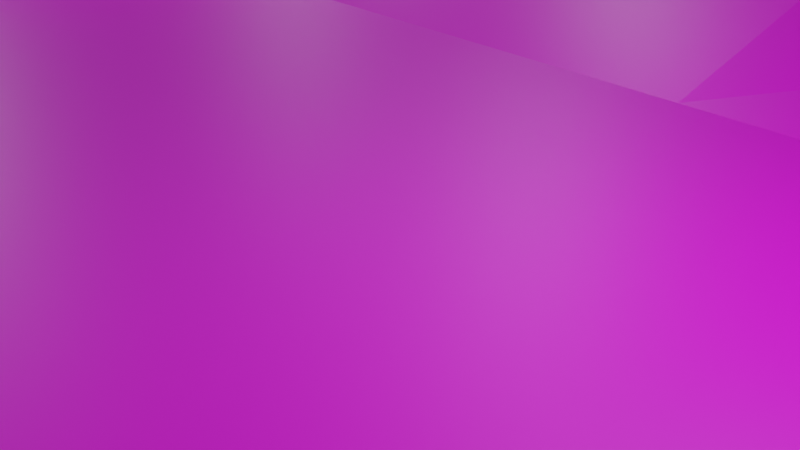 # Source: grass.blend  (saved by Blender 2.93.20; exported with 4.5.12 LTS)
import bpy
from mathutils import Matrix  # noqa: F401  (used for matrix-valued properties, if any)

bpy.ops.wm.read_factory_settings(use_empty=True)
scene = bpy.context.scene
scene.name = 'Scene'

# ---- collections
col_collection = bpy.data.collections.new('Collection'); scene.collection.children.link(col_collection)

# ---- images (referenced by path relative to the original .blend; pixels are not part of the script)
import os
ASSET_DIR = os.environ.get("B2B_ASSET_DIR", "")  # directory of the original .blend (textures are referenced by path, not embedded)
HERE = os.path.dirname(os.path.abspath(__file__))  # packed textures are extracted next to this script under _unpacked/

def load_image(name, relpath, width, height, colorspace="sRGB"):
    """Load a texture the original file referenced (path relative to the .blend, or extracted next to this script)."""
    p = next((c for c in (os.path.join(HERE, relpath), os.path.join(ASSET_DIR, relpath)) if relpath and os.path.exists(c)), "")
    if p:
        img = bpy.data.images.load(p, check_existing=True)
        img.name = name
    else:  # same state as the original file: an image datablock whose file is absent (Cycles renders it pink)
        img = bpy.data.images.new(name, width, height)
        img.source = "FILE"
        img.filepath = "//" + (relpath or name)
    img.colorspace_settings.name = colorspace
    return img
img_grass_jpg = load_image('grass.jpg', 'grass.jpg', 1024, 1024, 'sRGB')

# ---- materials (node trees are filled in below, after node groups)
mat_material_006 = bpy.data.materials.new('Material.006')
mat_material_006.use_transparent_shadow = False

# ---- material node trees
mat_material_006.use_nodes = True; mat_material_006.node_tree.nodes.clear()
_N = mat_material_006.node_tree.nodes; _L = mat_material_006.node_tree.links
n0 = _N.new('ShaderNodeBsdfPrincipled'); n0.name = 'Principled BSDF'; n0.location = (10, 300)
n0.distribution = 'GGX'
n0.subsurface_method = 'BURLEY'
n0.inputs[3].default_value = 1.45
n0.inputs[27].default_value = (0.0, 0.0, 0.0, 1.0)
n0.inputs[28].default_value = 1.0
n1 = _N.new('ShaderNodeOutputMaterial'); n1.name = 'Material Output'; n1.location = (300, 300)
n2 = _N.new('ShaderNodeTexImage'); n2.name = 'Image Texture'; n2.location = (-280, 270)
n2.image = img_grass_jpg
_L.new(n0.outputs[0], n1.inputs[0])
_L.new(n2.outputs[0], n0.inputs[0])
n1.is_active_output = True

# ---- world
world_world = bpy.data.worlds.new('World'); scene.world = world_world
world_world.use_nodes = True; world_world.node_tree.nodes.clear()
_N = world_world.node_tree.nodes; _L = world_world.node_tree.links
n0 = _N.new('ShaderNodeOutputWorld'); n0.name = 'World Output'; n0.location = (300, 300)
n1 = _N.new('ShaderNodeBackground'); n1.name = 'Background'; n1.location = (10, 300)
n1.inputs[0].default_value = (0.05088, 0.05088, 0.05088, 1.0)
_L.new(n1.outputs[0], n0.inputs[0])
n0.is_active_output = True
world_world.color = (0.05088, 0.05088, 0.05088)
world_world.use_sun_shadow = False
world_world.sun_shadow_jitter_overblur = 0.0

# ---- cameras
cam_camera = bpy.data.cameras.new('Camera')
cam_camera.clip_end = 100.0
cam_camera.ortho_scale = 7.314

# ---- lights
light_light = bpy.data.lights.new('Light', 'POINT')
light_light.transmission_factor = 0.0
light_light.energy = 1000.0
light_light.shadow_soft_size = 0.1
light_light.shadow_maximum_resolution = 0.006
light_light.use_absolute_resolution = True
light_light_002 = bpy.data.lights.new('Light.002', 'POINT')
light_light_002.transmission_factor = 0.0
light_light_002.energy = 1000.0
light_light_002.shadow_soft_size = 0.1
light_light_002.shadow_maximum_resolution = 0.006
light_light_002.use_absolute_resolution = True
light_light_003 = bpy.data.lights.new('Light.003', 'POINT')
light_light_003.transmission_factor = 0.0
light_light_003.energy = 1000.0
light_light_003.shadow_soft_size = 0.1
light_light_003.shadow_maximum_resolution = 0.006
light_light_003.use_absolute_resolution = True
light_light_004 = bpy.data.lights.new('Light.004', 'POINT')
light_light_004.transmission_factor = 0.0
light_light_004.energy = 1000.0
light_light_004.shadow_soft_size = 0.1
light_light_004.shadow_maximum_resolution = 0.006
light_light_004.use_absolute_resolution = True
light_light_005 = bpy.data.lights.new('Light.005', 'POINT')
light_light_005.transmission_factor = 0.0
light_light_005.energy = 1000.0
light_light_005.shadow_soft_size = 0.1
light_light_005.shadow_maximum_resolution = 0.006
light_light_005.use_absolute_resolution = True
light_light_006 = bpy.data.lights.new('Light.006', 'POINT')
light_light_006.transmission_factor = 0.0
light_light_006.energy = 1000.0
light_light_006.shadow_soft_size = 0.1
light_light_006.shadow_maximum_resolution = 0.006
light_light_006.use_absolute_resolution = True
light_light_007 = bpy.data.lights.new('Light.007', 'POINT')
light_light_007.transmission_factor = 0.0
light_light_007.energy = 1000.0
light_light_007.shadow_soft_size = 0.1
light_light_007.shadow_maximum_resolution = 0.006
light_light_007.use_absolute_resolution = True
light_light_008 = bpy.data.lights.new('Light.008', 'POINT')
light_light_008.transmission_factor = 0.0
light_light_008.energy = 1000.0
light_light_008.shadow_soft_size = 0.1
light_light_008.shadow_maximum_resolution = 0.006
light_light_008.use_absolute_resolution = True
light_light_009 = bpy.data.lights.new('Light.009', 'POINT')
light_light_009.transmission_factor = 0.0
light_light_009.energy = 1000.0
light_light_009.shadow_soft_size = 0.1
light_light_009.shadow_maximum_resolution = 0.006
light_light_009.use_absolute_resolution = True
light_light_010 = bpy.data.lights.new('Light.010', 'POINT')
light_light_010.transmission_factor = 0.0
light_light_010.energy = 1000.0
light_light_010.shadow_soft_size = 0.1
light_light_010.shadow_maximum_resolution = 0.006
light_light_010.use_absolute_resolution = True

# ---- meshes
me_plane = bpy.data.meshes.new('Plane')
me_plane.from_pydata([(-1.0, 1.138, 5.588), (1.0, 1.138, 2.2), (-1.0, 0.8878, 5.588), (-1.0, 0.6378, 2.2), (-1.0, 0.25, 0.0), (-1.0, 0.0, 0.0), (1.0, 0.0, 0.0), (1.0, 0.25, 0.0), (1.0, 0.6378, 2.2), (1.0, 0.8878, 2.2), (0.75, 1.138, 2.2), (0.5, 1.138, 2.2), (0.25, 1.138, 2.2), (0.0, 1.138, 2.2), (-0.25, 1.138, 2.2), (-0.5, 1.138, 2.2), (-0.75, 1.138, 5.588), (-0.75, 0.0, 0.0), (-0.75, 0.25, 0.0), (-0.75, 0.6378, 2.2), (-0.75, 0.8878, 5.588), (-0.5, 0.0, 0.0), (-0.5, 0.25, 0.0), (-0.5, 0.6378, 3.466), (-0.5, 0.8878, 3.466), (-0.25, 0.0, 0.0), (-0.25, 0.25, 0.0), (-0.25, 0.6378, 3.466), (-0.25, 0.8878, 3.466), (0.0, 0.0, 0.0), (0.0, 0.25, 0.0), (0.0, 0.6378, 2.2), (0.0, 0.8878, 2.2), (0.25, 0.0, 0.0), (0.25, 0.25, 0.0), (0.25, 0.6378, 1.498), (0.25, 0.8878, 2.2), (0.5, 0.0, 0.0), (0.5, 0.25, 0.0), (0.5, 0.6378, 2.2), (0.5, 0.8878, 0.7661), (0.75, 0.0, 0.0), (0.75, 0.25, 0.0), (0.75, 0.6378, 1.871), (0.75, 0.8878, 2.2)], [], [(44, 9, 1, 10), (2, 20, 16, 0), (20, 24, 15, 16), (24, 28, 14, 15), (28, 32, 13, 14), (32, 36, 12, 13), (36, 40, 11, 12), (40, 44, 10, 11), (5, 17, 18, 4), (4, 18, 19, 3), (3, 19, 20, 2), (17, 21, 22, 18), (18, 22, 23, 19), (19, 23, 24, 20), (21, 25, 26, 22), (22, 26, 27, 23), (23, 27, 28, 24), (25, 29, 30, 26), (26, 30, 31, 27), (27, 31, 32, 28), (29, 33, 34, 30), (30, 34, 35, 31), (31, 35, 36, 32), (33, 37, 38, 34), (34, 38, 39, 35), (35, 39, 40, 36), (37, 41, 42, 38), (38, 42, 43, 39), (39, 43, 44, 40), (41, 6, 7, 42), (42, 7, 8, 43), (43, 8, 9, 44)])
_uv = me_plane.uv_layers.new(name='UVMap')
_uv.uv.foreach_set('vector', [0.875, 0.875, 1.0, 0.875, 1.0, 1.0, 0.875, 1.0, 0.0, 0.875, 0.125, 0.875, 0.125, 1.0, 0.0, 1.0, 0.125, 0.875, 0.25, 0.875, 0.25, 1.0, 0.125, 1.0, 0.25, 0.875, 0.375, 0.875, 0.375, 1.0, 0.25, 1.0, 0.375, 0.875, 0.5, 0.875, 0.5, 1.0, 0.375, 1.0, 0.5, 0.875, 0.625, 0.875, 0.625, 1.0, 0.5, 1.0, 0.625, 0.875, 0.75, 0.875, 0.75, 1.0, 0.625, 1.0, 0.75, 0.875, 0.875, 0.875, 0.875, 1.0, 0.75, 1.0, 0.0, 0.5, 0.125, 0.5, 0.125, 0.625, 0.0, 0.625, 0.0, 0.625, 0.125, 0.625, 0.125, 0.75, 0.0, 0.75, 0.0, 0.75, 0.125, 0.75, 0.125, 0.875, 0.0, 0.875, 0.125, 0.5, 0.25, 0.5, 0.25, 0.625, 0.125, 0.625, 0.125, 0.625, 0.25, 0.625, 0.25, 0.75, 0.125, 0.75, 0.125, 0.75, 0.25, 0.75, 0.25, 0.875, 0.125, 0.875, 0.25, 0.5, 0.375, 0.5, 0.375, 0.625, 0.25, 0.625, 0.25, 0.625, 0.375, 0.625, 0.375, 0.75, 0.25, 0.75, 0.25, 0.75, 0.375, 0.75, 0.375, 0.875, 0.25, 0.875, 0.375, 0.5, 0.5, 0.5, 0.5, 0.625, 0.375, 0.625, 0.375, 0.625, 0.5, 0.625, 0.5, 0.75, 0.375, 0.75, 0.375, 0.75, 0.5, 0.75, 0.5, 0.875, 0.375, 0.875, 0.5, 0.5, 0.625, 0.5, 0.625, 0.625, 0.5, 0.625, 0.5, 0.625, 0.625, 0.625, 0.625, 0.75, 0.5, 0.75, 0.5, 0.75, 0.625, 0.75, 0.625, 0.875, 0.5, 0.875, 0.625, 0.5, 0.75, 0.5, 0.75, 0.625, 0.625, 0.625, 0.625, 0.625, 0.75, 0.625, 0.75, 0.75, 0.625, 0.75, 0.625, 0.75, 0.75, 0.75, 0.75, 0.875, 0.625, 0.875, 0.75, 0.5, 0.875, 0.5, 0.875, 0.625, 0.75, 0.625, 0.75, 0.625, 0.875, 0.625, 0.875, 0.75, 0.75, 0.75, 0.75, 0.75, 0.875, 0.75, 0.875, 0.875, 0.75, 0.875, 0.875, 0.5, 1.0, 0.5, 1.0, 0.625, 0.875, 0.625, 0.875, 0.625, 1.0, 0.625, 1.0, 0.75, 0.875, 0.75, 0.875, 0.75, 1.0, 0.75, 1.0, 0.875, 0.875, 0.875])
me_plane.materials.append(mat_material_006)
me_plane.use_remesh_fix_poles = True
me_plane.use_remesh_preserve_attributes = False
me_plane.update()

# ---- objects
ob_light = bpy.data.objects.new('Light', light_light)
ob_camera = bpy.data.objects.new('Camera', cam_camera)
ob_plane = bpy.data.objects.new('Plane', me_plane)
ob_light_001 = bpy.data.objects.new('Light.001', light_light_002)
ob_light_002 = bpy.data.objects.new('Light.002', light_light_003)
ob_light_003 = bpy.data.objects.new('Light.003', light_light_004)
ob_light_004 = bpy.data.objects.new('Light.004', light_light_005)
ob_light_005 = bpy.data.objects.new('Light.005', light_light_006)
ob_light_006 = bpy.data.objects.new('Light.006', light_light_007)
ob_light_007 = bpy.data.objects.new('Light.007', light_light_008)
ob_light_008 = bpy.data.objects.new('Light.008', light_light_009)
ob_light_009 = bpy.data.objects.new('Light.009', light_light_010)

# ---- transforms, parenting, visibility, modifiers, constraints
ob_light.location = (4.076, 1.005, 5.904)
ob_light.rotation_euler = (0.6503, 0.05522, 1.866)
ob_light.lock_rotations_4d = False
ob_light.empty_display_type = 'ARROWS'
ob_light.color = (0.0, 0.0, 0.0, 0.0)
ob_light.lineart.crease_threshold = 0.0
ob_camera.location = (7.359, -6.926, 4.958)
ob_camera.rotation_euler = (1.109, 0.0, 0.8149)
ob_camera.lock_rotations_4d = False
ob_camera.empty_display_type = 'ARROWS'
ob_camera.color = (0.0, 0.0, 0.0, 0.0)
ob_camera.display_type = 'WIRE'
ob_camera.lineart.crease_threshold = 0.0
ob_plane.location = (0.0, 0.0, 0.0)
ob_plane.scale = (32.12, 19.67, 1.0)
_m = ob_plane.modifiers.new('Mirror', 'MIRROR')
_m.use_axis = (False, True, False)
ob_light_001.location = (7.219, -18.13, 8.644)
ob_light_001.rotation_euler = (0.6503, 0.05522, 1.866)
ob_light_001.lock_rotations_4d = False
ob_light_001.empty_display_type = 'ARROWS'
ob_light_001.color = (0.0, 0.0, 0.0, 0.0)
ob_light_001.lineart.crease_threshold = 0.0
ob_light_002.location = (26.89, -13.71, 10.18)
ob_light_002.rotation_euler = (0.6503, 0.05522, 1.866)
ob_light_002.lock_rotations_4d = False
ob_light_002.empty_display_type = 'ARROWS'
ob_light_002.color = (0.0, 0.0, 0.0, 0.0)
ob_light_002.lineart.crease_threshold = 0.0
ob_light_003.location = (21.12, 13.86, 8.513)
ob_light_003.rotation_euler = (0.6503, 0.05522, 1.866)
ob_light_003.lock_rotations_4d = False
ob_light_003.empty_display_type = 'ARROWS'
ob_light_003.color = (0.0, 0.0, 0.0, 0.0)
ob_light_003.lineart.crease_threshold = 0.0
ob_light_004.location = (24.0, -0.4441, 9.592)
ob_light_004.rotation_euler = (0.6503, 0.05522, 1.866)
ob_light_004.lock_rotations_4d = False
ob_light_004.empty_display_type = 'ARROWS'
ob_light_004.color = (0.0, 0.0, 0.0, 0.0)
ob_light_004.lineart.crease_threshold = 0.0
ob_light_005.location = (-19.81, 2.193, 7.216)
ob_light_005.rotation_euler = (0.6503, 0.05522, 1.866)
ob_light_005.lock_rotations_4d = False
ob_light_005.empty_display_type = 'ARROWS'
ob_light_005.color = (0.0, 0.0, 0.0, 0.0)
ob_light_005.lineart.crease_threshold = 0.0
ob_light_006.location = (-8.757, 12.84, 9.258)
ob_light_006.rotation_euler = (0.6503, 0.05522, 1.866)
ob_light_006.lock_rotations_4d = False
ob_light_006.empty_display_type = 'ARROWS'
ob_light_006.color = (0.0, 0.0, 0.0, 0.0)
ob_light_006.lineart.crease_threshold = 0.0
ob_light_007.location = (-13.55, -14.17, 9.385)
ob_light_007.rotation_euler = (0.6503, 0.05522, 1.866)
ob_light_007.lock_rotations_4d = False
ob_light_007.empty_display_type = 'ARROWS'
ob_light_007.color = (0.0, 0.0, 0.0, 0.0)
ob_light_007.lineart.crease_threshold = 0.0
ob_light_008.location = (-26.94, 19.63, 10.15)
ob_light_008.rotation_euler = (0.6503, 0.05522, 1.866)
ob_light_008.lock_rotations_4d = False
ob_light_008.empty_display_type = 'ARROWS'
ob_light_008.color = (0.0, 0.0, 0.0, 0.0)
ob_light_008.lineart.crease_threshold = 0.0
ob_light_009.location = (-30.26, -20.74, 13.51)
ob_light_009.rotation_euler = (0.6503, 0.05522, 1.866)
ob_light_009.lock_rotations_4d = False
ob_light_009.empty_display_type = 'ARROWS'
ob_light_009.color = (0.0, 0.0, 0.0, 0.0)
ob_light_009.lineart.crease_threshold = 0.0

# ---- collection membership
col_collection.objects.link(ob_light)
col_collection.objects.link(ob_camera)
col_collection.objects.link(ob_plane)
col_collection.objects.link(ob_light_001)
col_collection.objects.link(ob_light_002)
col_collection.objects.link(ob_light_003)
col_collection.objects.link(ob_light_004)
col_collection.objects.link(ob_light_005)
col_collection.objects.link(ob_light_006)
col_collection.objects.link(ob_light_007)
col_collection.objects.link(ob_light_008)
col_collection.objects.link(ob_light_009)

# ---- scene / render settings (as saved in the file)
scene.camera = ob_camera
scene.frame_start = 1; scene.frame_end = 250; scene.frame_set(1)
scene.render.engine = 'BLENDER_EEVEE_NEXT'
scene.cycles.use_denoising = False
scene.cycles.samples = 128
scene.cycles.sampling_pattern = 'TABULATED_SOBOL'
scene.cycles.use_adaptive_sampling = False
scene.cycles.use_light_tree = False
scene.view_settings.view_transform = 'Filmic'
bpy.context.view_layer.update()
